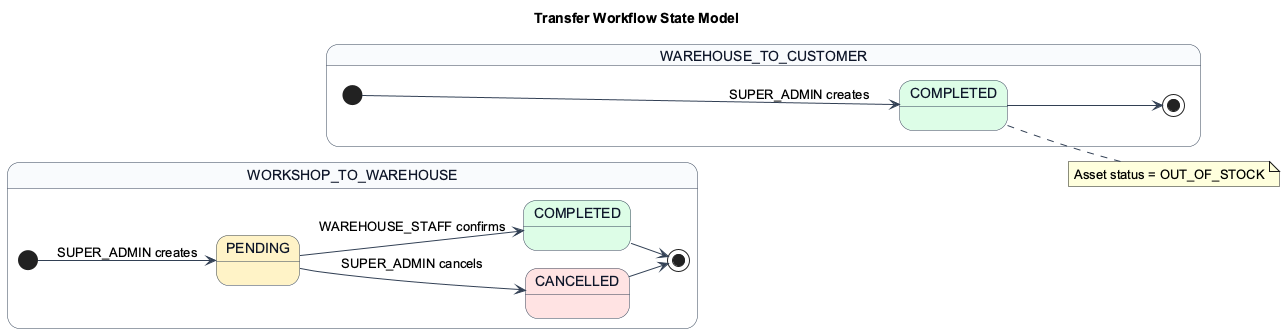

The diagram above was rendered by PlantUML. Its source (embedded in the PNG):
@startuml
title Transfer Workflow State Model
left to right direction

skinparam shadowing false
skinparam backgroundColor white
skinparam defaultFontName Arial
skinparam state {
  BackgroundColor #F8FAFC
  BorderColor #334155
  ArrowColor #334155
  FontColor #0F172A
}

state "WORKSHOP_TO_WAREHOUSE" as WORKSHOP_TO_WAREHOUSE {
  state "PENDING" as W2W_PENDING #FEF3C7
  state "COMPLETED" as W2W_COMPLETED #DCFCE7
  state "CANCELLED" as W2W_CANCELLED #FEE2E2

  [*] --> W2W_PENDING : SUPER_ADMIN creates
  W2W_PENDING --> W2W_COMPLETED : WAREHOUSE_STAFF confirms
  W2W_PENDING --> W2W_CANCELLED : SUPER_ADMIN cancels
  W2W_COMPLETED --> [*]
  W2W_CANCELLED --> [*]
}

state "WAREHOUSE_TO_CUSTOMER" as WAREHOUSE_TO_CUSTOMER {
  state "COMPLETED" as W2C_COMPLETED #DCFCE7

  [*] --> W2C_COMPLETED : SUPER_ADMIN creates
  W2C_COMPLETED --> [*]
}

note right of W2C_COMPLETED
Asset status = OUT_OF_STOCK
end note

@enduml